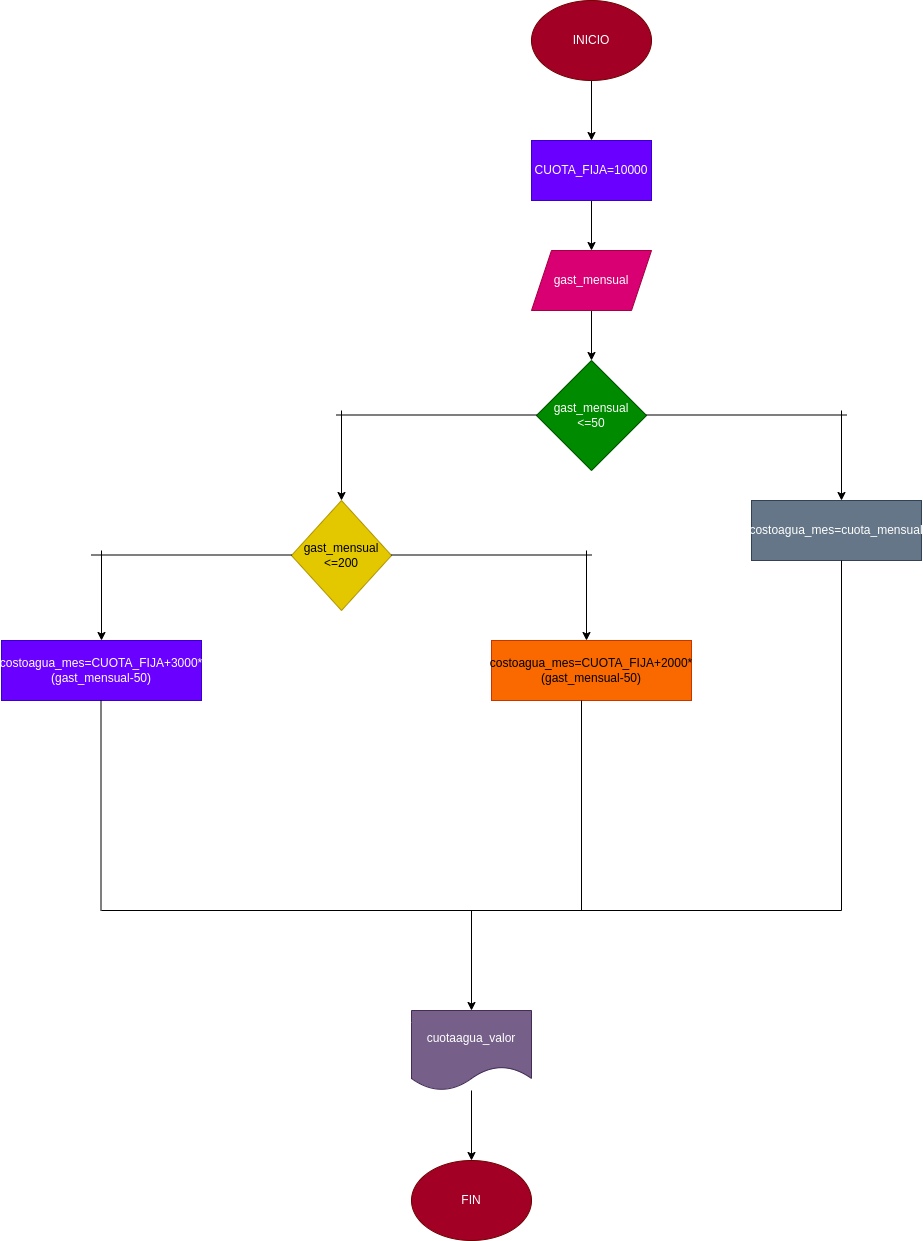

The diagram above was exported from draw.io. Its source (the exported page's mxGraphModel, read from the mxfile embedded in the PNG):
<mxGraphModel dx="755" dy="411" grid="1" gridSize="10" guides="1" tooltips="1" connect="1" arrows="1" fold="1" page="1" pageScale="1" pageWidth="827" pageHeight="1169" math="0" shadow="0">
  <root>
    <mxCell id="0" />
    <mxCell id="1" parent="0" />
    <mxCell id="2" value="" style="edgeStyle=none;html=1;" edge="1" parent="1" source="3" target="6">
      <mxGeometry relative="1" as="geometry" />
    </mxCell>
    <mxCell id="3" value="INICIO" style="ellipse;whiteSpace=wrap;html=1;fillColor=#a20025;fontColor=#ffffff;strokeColor=#6F0000;" vertex="1" parent="1">
      <mxGeometry x="560" y="150" width="120" height="80" as="geometry" />
    </mxCell>
    <mxCell id="4" style="edgeStyle=none;html=1;" edge="1" parent="1" source="6">
      <mxGeometry relative="1" as="geometry">
        <mxPoint x="630" y="330" as="targetPoint" />
      </mxGeometry>
    </mxCell>
    <mxCell id="5" value="" style="edgeStyle=none;html=1;" edge="1" parent="1" source="6" target="8">
      <mxGeometry relative="1" as="geometry" />
    </mxCell>
    <mxCell id="6" value="CUOTA_FIJA=10000" style="rounded=0;whiteSpace=wrap;html=1;fillColor=#6a00ff;fontColor=#ffffff;strokeColor=#3700CC;" vertex="1" parent="1">
      <mxGeometry x="560" y="290" width="120" height="60" as="geometry" />
    </mxCell>
    <mxCell id="7" value="" style="edgeStyle=none;html=1;" edge="1" parent="1" source="8" target="9">
      <mxGeometry relative="1" as="geometry" />
    </mxCell>
    <mxCell id="8" value="gast_mensual" style="shape=parallelogram;perimeter=parallelogramPerimeter;whiteSpace=wrap;html=1;fixedSize=1;fillColor=#d80073;fontColor=#ffffff;strokeColor=#A50040;" vertex="1" parent="1">
      <mxGeometry x="560" y="400" width="120" height="60" as="geometry" />
    </mxCell>
    <mxCell id="9" value="gast_mensual&lt;br&gt;&amp;lt;=50" style="rhombus;whiteSpace=wrap;html=1;fillColor=#008a00;fontColor=#ffffff;strokeColor=#005700;" vertex="1" parent="1">
      <mxGeometry x="565" y="510" width="110" height="110" as="geometry" />
    </mxCell>
    <mxCell id="10" value="costoagua_mes=cuota_mensual" style="rounded=0;whiteSpace=wrap;html=1;fillColor=#647687;fontColor=#ffffff;strokeColor=#314354;" vertex="1" parent="1">
      <mxGeometry x="780" y="650" width="170" height="60" as="geometry" />
    </mxCell>
    <mxCell id="11" value="" style="endArrow=none;html=1;" edge="1" parent="1">
      <mxGeometry width="50" height="50" relative="1" as="geometry">
        <mxPoint x="675" y="564.5" as="sourcePoint" />
        <mxPoint x="875" y="564.5" as="targetPoint" />
      </mxGeometry>
    </mxCell>
    <mxCell id="12" value="" style="endArrow=classic;html=1;" edge="1" parent="1">
      <mxGeometry width="50" height="50" relative="1" as="geometry">
        <mxPoint x="870" y="560" as="sourcePoint" />
        <mxPoint x="870" y="650" as="targetPoint" />
      </mxGeometry>
    </mxCell>
    <mxCell id="13" value="" style="endArrow=none;html=1;" edge="1" parent="1">
      <mxGeometry width="50" height="50" relative="1" as="geometry">
        <mxPoint x="365" y="564.5" as="sourcePoint" />
        <mxPoint x="565" y="564.5" as="targetPoint" />
      </mxGeometry>
    </mxCell>
    <mxCell id="14" value="" style="endArrow=classic;html=1;" edge="1" parent="1">
      <mxGeometry width="50" height="50" relative="1" as="geometry">
        <mxPoint x="370" y="560" as="sourcePoint" />
        <mxPoint x="370" y="650" as="targetPoint" />
      </mxGeometry>
    </mxCell>
    <mxCell id="15" value="gast_mensual&lt;br&gt;&amp;lt;=200" style="rhombus;whiteSpace=wrap;html=1;fillColor=#e3c800;fontColor=#000000;strokeColor=#B09500;" vertex="1" parent="1">
      <mxGeometry x="320" y="650" width="100" height="110" as="geometry" />
    </mxCell>
    <mxCell id="16" value="" style="endArrow=none;html=1;" edge="1" parent="1">
      <mxGeometry width="50" height="50" relative="1" as="geometry">
        <mxPoint x="420" y="704.5" as="sourcePoint" />
        <mxPoint x="620" y="704.5" as="targetPoint" />
      </mxGeometry>
    </mxCell>
    <mxCell id="17" value="" style="endArrow=classic;html=1;" edge="1" parent="1">
      <mxGeometry width="50" height="50" relative="1" as="geometry">
        <mxPoint x="615" y="700" as="sourcePoint" />
        <mxPoint x="615" y="790" as="targetPoint" />
      </mxGeometry>
    </mxCell>
    <mxCell id="18" value="costoagua_mes=CUOTA_FIJA+2000*(gast_mensual-50)" style="rounded=0;whiteSpace=wrap;html=1;fillColor=#fa6800;fontColor=#000000;strokeColor=#C73500;" vertex="1" parent="1">
      <mxGeometry x="520" y="790" width="200" height="60" as="geometry" />
    </mxCell>
    <mxCell id="19" value="" style="endArrow=none;html=1;" edge="1" parent="1">
      <mxGeometry width="50" height="50" relative="1" as="geometry">
        <mxPoint x="120" y="704.5" as="sourcePoint" />
        <mxPoint x="320" y="704.5" as="targetPoint" />
      </mxGeometry>
    </mxCell>
    <mxCell id="20" value="" style="endArrow=classic;html=1;" edge="1" parent="1">
      <mxGeometry width="50" height="50" relative="1" as="geometry">
        <mxPoint x="130" y="700" as="sourcePoint" />
        <mxPoint x="130" y="790" as="targetPoint" />
      </mxGeometry>
    </mxCell>
    <mxCell id="21" value="costoagua_mes=CUOTA_FIJA+3000*(gast_mensual-50)" style="rounded=0;whiteSpace=wrap;html=1;fillColor=#6a00ff;fontColor=#ffffff;strokeColor=#3700CC;" vertex="1" parent="1">
      <mxGeometry x="30" y="790" width="200" height="60" as="geometry" />
    </mxCell>
    <mxCell id="22" value="" style="endArrow=none;html=1;" edge="1" parent="1">
      <mxGeometry width="50" height="50" relative="1" as="geometry">
        <mxPoint x="129.5" y="1060" as="sourcePoint" />
        <mxPoint x="129.5" y="850" as="targetPoint" />
      </mxGeometry>
    </mxCell>
    <mxCell id="23" value="" style="endArrow=none;html=1;" edge="1" parent="1">
      <mxGeometry width="50" height="50" relative="1" as="geometry">
        <mxPoint x="610" y="1060" as="sourcePoint" />
        <mxPoint x="610" y="850" as="targetPoint" />
      </mxGeometry>
    </mxCell>
    <mxCell id="24" value="" style="endArrow=none;html=1;" edge="1" parent="1">
      <mxGeometry width="50" height="50" relative="1" as="geometry">
        <mxPoint x="870" y="1060" as="sourcePoint" />
        <mxPoint x="870" y="710" as="targetPoint" />
      </mxGeometry>
    </mxCell>
    <mxCell id="25" value="" style="endArrow=none;html=1;" edge="1" parent="1">
      <mxGeometry width="50" height="50" relative="1" as="geometry">
        <mxPoint x="130" y="1060" as="sourcePoint" />
        <mxPoint x="870" y="1060" as="targetPoint" />
      </mxGeometry>
    </mxCell>
    <mxCell id="26" value="" style="endArrow=classic;html=1;" edge="1" parent="1">
      <mxGeometry width="50" height="50" relative="1" as="geometry">
        <mxPoint x="500" y="1060" as="sourcePoint" />
        <mxPoint x="500" y="1160" as="targetPoint" />
      </mxGeometry>
    </mxCell>
    <mxCell id="27" value="" style="edgeStyle=none;html=1;" edge="1" parent="1" source="28" target="29">
      <mxGeometry relative="1" as="geometry" />
    </mxCell>
    <mxCell id="28" value="cuotaagua_valor" style="shape=document;whiteSpace=wrap;html=1;boundedLbl=1;fillColor=#76608a;fontColor=#ffffff;strokeColor=#432D57;" vertex="1" parent="1">
      <mxGeometry x="440" y="1160" width="120" height="80" as="geometry" />
    </mxCell>
    <mxCell id="29" value="FIN" style="ellipse;whiteSpace=wrap;html=1;fillColor=#a20025;fontColor=#ffffff;strokeColor=#6F0000;" vertex="1" parent="1">
      <mxGeometry x="440" y="1310" width="120" height="80" as="geometry" />
    </mxCell>
  </root>
</mxGraphModel>